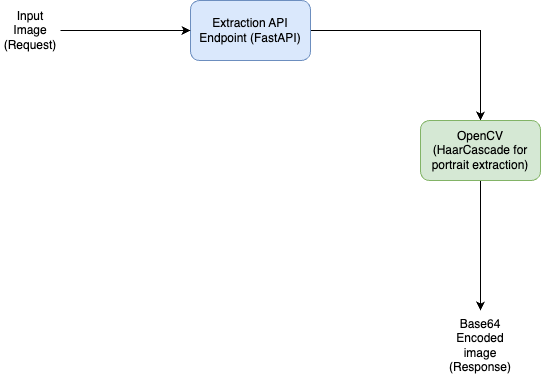

The diagram above was exported from draw.io. Its source (the exported page's mxGraphModel, read from the mxfile embedded in the PNG):
<mxGraphModel dx="1026" dy="650" grid="1" gridSize="10" guides="1" tooltips="1" connect="1" arrows="1" fold="1" page="1" pageScale="1" pageWidth="827" pageHeight="1169" math="0" shadow="0">
  <root>
    <mxCell id="0" />
    <mxCell id="1" parent="0" />
    <mxCell id="yzpLf_j_BwQ2_gpCe2ZX-5" style="edgeStyle=orthogonalEdgeStyle;rounded=0;orthogonalLoop=1;jettySize=auto;html=1;" edge="1" parent="1" source="yzpLf_j_BwQ2_gpCe2ZX-1" target="yzpLf_j_BwQ2_gpCe2ZX-2">
      <mxGeometry relative="1" as="geometry" />
    </mxCell>
    <mxCell id="yzpLf_j_BwQ2_gpCe2ZX-1" value="Extraction API Endpoint (FastAPI)" style="rounded=1;whiteSpace=wrap;html=1;fillColor=#dae8fc;strokeColor=#6c8ebf;" vertex="1" parent="1">
      <mxGeometry x="320" y="160" width="120" height="60" as="geometry" />
    </mxCell>
    <mxCell id="yzpLf_j_BwQ2_gpCe2ZX-8" style="edgeStyle=orthogonalEdgeStyle;rounded=0;orthogonalLoop=1;jettySize=auto;html=1;" edge="1" parent="1" source="yzpLf_j_BwQ2_gpCe2ZX-2">
      <mxGeometry relative="1" as="geometry">
        <mxPoint x="610" y="470" as="targetPoint" />
      </mxGeometry>
    </mxCell>
    <mxCell id="yzpLf_j_BwQ2_gpCe2ZX-2" value="OpenCV (HaarCascade for portrait extraction)" style="rounded=1;whiteSpace=wrap;html=1;fillColor=#d5e8d4;strokeColor=#82b366;" vertex="1" parent="1">
      <mxGeometry x="550" y="280" width="120" height="60" as="geometry" />
    </mxCell>
    <mxCell id="yzpLf_j_BwQ2_gpCe2ZX-4" style="edgeStyle=orthogonalEdgeStyle;rounded=0;orthogonalLoop=1;jettySize=auto;html=1;entryX=0;entryY=0.5;entryDx=0;entryDy=0;" edge="1" parent="1" source="yzpLf_j_BwQ2_gpCe2ZX-3" target="yzpLf_j_BwQ2_gpCe2ZX-1">
      <mxGeometry relative="1" as="geometry" />
    </mxCell>
    <mxCell id="yzpLf_j_BwQ2_gpCe2ZX-3" value="Input Image (Request)" style="text;html=1;align=center;verticalAlign=middle;whiteSpace=wrap;rounded=0;" vertex="1" parent="1">
      <mxGeometry x="130" y="175" width="60" height="30" as="geometry" />
    </mxCell>
    <mxCell id="yzpLf_j_BwQ2_gpCe2ZX-6" value="Base64 Encoded image (Response)" style="text;html=1;align=center;verticalAlign=middle;whiteSpace=wrap;rounded=0;" vertex="1" parent="1">
      <mxGeometry x="580" y="490" width="60" height="30" as="geometry" />
    </mxCell>
  </root>
</mxGraphModel>